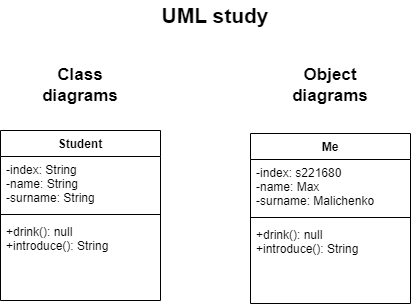

The diagram above was exported from draw.io. Its source (the exported page's mxGraphModel, read from the mxfile embedded in the PNG):
<mxGraphModel dx="1038" dy="539" grid="1" gridSize="10" guides="1" tooltips="1" connect="1" arrows="1" fold="1" page="1" pageScale="1" pageWidth="1169" pageHeight="826" math="0" shadow="0">
  <root>
    <mxCell id="0" />
    <mxCell id="1" parent="0" />
    <mxCell id="nXRKo6mefgT1JrQZmkNn-1" value="Student" style="swimlane;fontStyle=1;align=center;verticalAlign=top;childLayout=stackLayout;horizontal=1;startSize=26;horizontalStack=0;resizeParent=1;resizeParentMax=0;resizeLast=0;collapsible=1;marginBottom=0;" parent="1" vertex="1">
      <mxGeometry x="380" y="230" width="160" height="170" as="geometry" />
    </mxCell>
    <mxCell id="nXRKo6mefgT1JrQZmkNn-2" value="-index: String&#10;-name: String&#10;-surname: String" style="text;strokeColor=none;fillColor=none;align=left;verticalAlign=top;spacingLeft=4;spacingRight=4;overflow=hidden;rotatable=0;points=[[0,0.5],[1,0.5]];portConstraint=eastwest;" parent="nXRKo6mefgT1JrQZmkNn-1" vertex="1">
      <mxGeometry y="26" width="160" height="54" as="geometry" />
    </mxCell>
    <mxCell id="nXRKo6mefgT1JrQZmkNn-3" value="" style="line;strokeWidth=1;fillColor=none;align=left;verticalAlign=middle;spacingTop=-1;spacingLeft=3;spacingRight=3;rotatable=0;labelPosition=right;points=[];portConstraint=eastwest;strokeColor=inherit;" parent="nXRKo6mefgT1JrQZmkNn-1" vertex="1">
      <mxGeometry y="80" width="160" height="8" as="geometry" />
    </mxCell>
    <mxCell id="nXRKo6mefgT1JrQZmkNn-4" value="+drink(): null&#10;+introduce(): String" style="text;strokeColor=none;fillColor=none;align=left;verticalAlign=top;spacingLeft=4;spacingRight=4;overflow=hidden;rotatable=0;points=[[0,0.5],[1,0.5]];portConstraint=eastwest;" parent="nXRKo6mefgT1JrQZmkNn-1" vertex="1">
      <mxGeometry y="88" width="160" height="82" as="geometry" />
    </mxCell>
    <mxCell id="SyUsS0FTqnPguYSyRShH-1" value="Me" style="swimlane;fontStyle=1;align=center;verticalAlign=top;childLayout=stackLayout;horizontal=1;startSize=26;horizontalStack=0;resizeParent=1;resizeParentMax=0;resizeLast=0;collapsible=1;marginBottom=0;" parent="1" vertex="1">
      <mxGeometry x="630" y="233" width="160" height="170" as="geometry" />
    </mxCell>
    <mxCell id="SyUsS0FTqnPguYSyRShH-2" value="-index: s221680&#10;-name: Max&#10;-surname: Malichenko" style="text;strokeColor=none;fillColor=none;align=left;verticalAlign=top;spacingLeft=4;spacingRight=4;overflow=hidden;rotatable=0;points=[[0,0.5],[1,0.5]];portConstraint=eastwest;" parent="SyUsS0FTqnPguYSyRShH-1" vertex="1">
      <mxGeometry y="26" width="160" height="54" as="geometry" />
    </mxCell>
    <mxCell id="SyUsS0FTqnPguYSyRShH-3" value="" style="line;strokeWidth=1;fillColor=none;align=left;verticalAlign=middle;spacingTop=-1;spacingLeft=3;spacingRight=3;rotatable=0;labelPosition=right;points=[];portConstraint=eastwest;strokeColor=inherit;" parent="SyUsS0FTqnPguYSyRShH-1" vertex="1">
      <mxGeometry y="80" width="160" height="8" as="geometry" />
    </mxCell>
    <mxCell id="SyUsS0FTqnPguYSyRShH-4" value="+drink(): null&#10;+introduce(): String" style="text;strokeColor=none;fillColor=none;align=left;verticalAlign=top;spacingLeft=4;spacingRight=4;overflow=hidden;rotatable=0;points=[[0,0.5],[1,0.5]];portConstraint=eastwest;" parent="SyUsS0FTqnPguYSyRShH-1" vertex="1">
      <mxGeometry y="88" width="160" height="82" as="geometry" />
    </mxCell>
    <mxCell id="SyUsS0FTqnPguYSyRShH-5" value="Class diagrams" style="text;html=1;strokeColor=none;fillColor=none;align=center;verticalAlign=middle;whiteSpace=wrap;rounded=0;fontStyle=1;fontSize=17;" parent="1" vertex="1">
      <mxGeometry x="430" y="170" width="60" height="30" as="geometry" />
    </mxCell>
    <mxCell id="SyUsS0FTqnPguYSyRShH-6" value="Object diagrams" style="text;html=1;strokeColor=none;fillColor=none;align=center;verticalAlign=middle;whiteSpace=wrap;rounded=0;fontStyle=1;fontSize=17;" parent="1" vertex="1">
      <mxGeometry x="680" y="170" width="60" height="30" as="geometry" />
    </mxCell>
    <mxCell id="SyUsS0FTqnPguYSyRShH-7" value="UML study" style="text;html=1;strokeColor=none;fillColor=none;align=center;verticalAlign=middle;whiteSpace=wrap;rounded=0;fontSize=21;fontStyle=1" parent="1" vertex="1">
      <mxGeometry x="510" y="100" width="170" height="30" as="geometry" />
    </mxCell>
  </root>
</mxGraphModel>